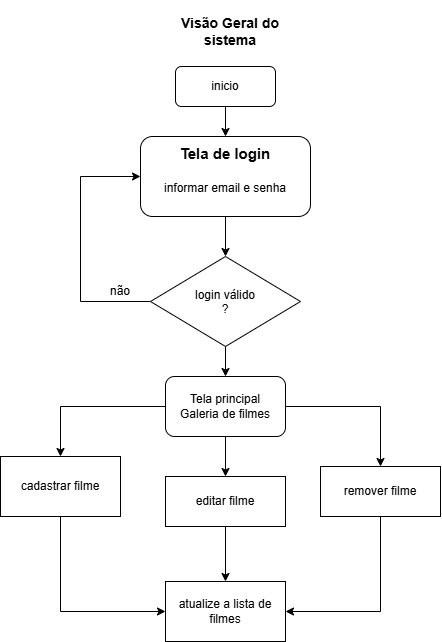

The diagram above was exported from draw.io. Its source (the exported page's mxGraphModel, read from the mxfile embedded in the PNG):
<mxGraphModel dx="774" dy="451" grid="1" gridSize="10" guides="1" tooltips="1" connect="1" arrows="1" fold="1" page="1" pageScale="1" pageWidth="827" pageHeight="1169" math="0" shadow="0">
  <root>
    <mxCell id="0" />
    <mxCell id="1" parent="0" />
    <mxCell id="YoZrZ37McojJTaBBjXTB-1" parent="1" style="text;html=1;whiteSpace=wrap;strokeColor=none;fillColor=none;align=center;verticalAlign=middle;rounded=0;" value="&lt;h3&gt;Visão Geral do sistema&lt;/h3&gt;" vertex="1">
      <mxGeometry height="50" width="110" x="335" y="10" as="geometry" />
    </mxCell>
    <mxCell id="YoZrZ37McojJTaBBjXTB-27" edge="1" parent="1" source="YoZrZ37McojJTaBBjXTB-2" style="edgeStyle=orthogonalEdgeStyle;rounded=0;orthogonalLoop=1;jettySize=auto;html=1;" target="YoZrZ37McojJTaBBjXTB-3">
      <mxGeometry relative="1" as="geometry" />
    </mxCell>
    <mxCell id="YoZrZ37McojJTaBBjXTB-2" parent="1" style="rounded=1;whiteSpace=wrap;html=1;" value="inicio" vertex="1">
      <mxGeometry height="40" width="100" x="335" y="70" as="geometry" />
    </mxCell>
    <mxCell id="YoZrZ37McojJTaBBjXTB-26" edge="1" parent="1" source="YoZrZ37McojJTaBBjXTB-3" style="edgeStyle=orthogonalEdgeStyle;rounded=0;orthogonalLoop=1;jettySize=auto;html=1;entryX=0.5;entryY=0;entryDx=0;entryDy=0;" target="YoZrZ37McojJTaBBjXTB-4">
      <mxGeometry relative="1" as="geometry" />
    </mxCell>
    <mxCell id="YoZrZ37McojJTaBBjXTB-3" parent="1" style="rounded=1;whiteSpace=wrap;html=1;" value="&lt;h5 style=&quot;line-height: 160%;&quot;&gt;&lt;font style=&quot;font-size: 15px;&quot;&gt;Tela de login&lt;/font&gt;&lt;/h5&gt;&lt;div&gt;informar email e senha&lt;/div&gt;&lt;div&gt;&lt;br&gt;&lt;/div&gt;&lt;div&gt;&lt;br&gt;&lt;/div&gt;" vertex="1">
      <mxGeometry height="80" width="170" x="300" y="140" as="geometry" />
    </mxCell>
    <mxCell id="YoZrZ37McojJTaBBjXTB-9" edge="1" parent="1" source="YoZrZ37McojJTaBBjXTB-4" style="edgeStyle=orthogonalEdgeStyle;rounded=0;orthogonalLoop=1;jettySize=auto;html=1;entryX=0;entryY=0.5;entryDx=0;entryDy=0;" target="YoZrZ37McojJTaBBjXTB-3">
      <mxGeometry relative="1" as="geometry">
        <Array as="points">
          <mxPoint x="240" y="305" />
          <mxPoint x="240" y="180" />
        </Array>
        <mxPoint x="290" y="180" as="targetPoint" />
      </mxGeometry>
    </mxCell>
    <mxCell id="YoZrZ37McojJTaBBjXTB-25" edge="1" parent="1" source="YoZrZ37McojJTaBBjXTB-4" style="edgeStyle=orthogonalEdgeStyle;rounded=0;orthogonalLoop=1;jettySize=auto;html=1;" target="YoZrZ37McojJTaBBjXTB-12">
      <mxGeometry relative="1" as="geometry" />
    </mxCell>
    <mxCell id="YoZrZ37McojJTaBBjXTB-4" parent="1" style="rhombus;whiteSpace=wrap;html=1;shapeInside=1;" value="&lt;div&gt;&lt;br&gt;&lt;/div&gt;&lt;div&gt;&lt;br&gt;&lt;/div&gt;&lt;div&gt;&lt;br&gt;&lt;/div&gt;&lt;div&gt;login válido&lt;/div&gt;&lt;div&gt;?&lt;/div&gt;" vertex="1">
      <mxGeometry height="90" width="150" x="310" y="260" as="geometry" />
    </mxCell>
    <mxCell id="YoZrZ37McojJTaBBjXTB-10" parent="1" style="text;html=1;whiteSpace=wrap;strokeColor=none;fillColor=none;align=center;verticalAlign=middle;rounded=0;" value="não" vertex="1">
      <mxGeometry height="50" width="60" x="250" y="270" as="geometry" />
    </mxCell>
    <mxCell id="YoZrZ37McojJTaBBjXTB-20" edge="1" parent="1" source="YoZrZ37McojJTaBBjXTB-12" style="edgeStyle=orthogonalEdgeStyle;rounded=0;orthogonalLoop=1;jettySize=auto;html=1;" target="YoZrZ37McojJTaBBjXTB-14">
      <mxGeometry relative="1" as="geometry" />
    </mxCell>
    <mxCell id="YoZrZ37McojJTaBBjXTB-21" edge="1" parent="1" source="YoZrZ37McojJTaBBjXTB-12" style="edgeStyle=orthogonalEdgeStyle;rounded=0;orthogonalLoop=1;jettySize=auto;html=1;" target="YoZrZ37McojJTaBBjXTB-16">
      <mxGeometry relative="1" as="geometry" />
    </mxCell>
    <mxCell id="YoZrZ37McojJTaBBjXTB-22" edge="1" parent="1" source="YoZrZ37McojJTaBBjXTB-12" style="edgeStyle=orthogonalEdgeStyle;rounded=0;orthogonalLoop=1;jettySize=auto;html=1;" target="YoZrZ37McojJTaBBjXTB-18">
      <mxGeometry relative="1" as="geometry" />
    </mxCell>
    <mxCell id="YoZrZ37McojJTaBBjXTB-12" parent="1" style="rounded=1;whiteSpace=wrap;html=1;" value="Tela principal&lt;div&gt;Galeria de filmes&lt;/div&gt;" vertex="1">
      <mxGeometry height="60" width="120" x="325" y="380" as="geometry" />
    </mxCell>
    <mxCell id="YoZrZ37McojJTaBBjXTB-33" edge="1" parent="1" source="YoZrZ37McojJTaBBjXTB-14" style="edgeStyle=orthogonalEdgeStyle;rounded=0;orthogonalLoop=1;jettySize=auto;html=1;entryX=0;entryY=0.5;entryDx=0;entryDy=0;" target="YoZrZ37McojJTaBBjXTB-29">
      <mxGeometry relative="1" as="geometry">
        <Array as="points">
          <mxPoint x="220" y="615" />
        </Array>
      </mxGeometry>
    </mxCell>
    <mxCell id="YoZrZ37McojJTaBBjXTB-14" parent="1" style="rounded=0;whiteSpace=wrap;html=1;shadow=0;" value="cadastrar filme" vertex="1">
      <mxGeometry height="60" width="120" x="160" y="460" as="geometry" />
    </mxCell>
    <mxCell id="YoZrZ37McojJTaBBjXTB-32" edge="1" parent="1" source="YoZrZ37McojJTaBBjXTB-16" style="edgeStyle=orthogonalEdgeStyle;rounded=0;orthogonalLoop=1;jettySize=auto;html=1;entryX=0.5;entryY=0;entryDx=0;entryDy=0;" target="YoZrZ37McojJTaBBjXTB-29">
      <mxGeometry relative="1" as="geometry" />
    </mxCell>
    <mxCell id="YoZrZ37McojJTaBBjXTB-16" parent="1" style="rounded=0;whiteSpace=wrap;html=1;" value="editar filme" vertex="1">
      <mxGeometry height="50" width="120" x="325" y="480" as="geometry" />
    </mxCell>
    <mxCell id="YoZrZ37McojJTaBBjXTB-30" edge="1" parent="1" source="YoZrZ37McojJTaBBjXTB-18" style="edgeStyle=orthogonalEdgeStyle;rounded=0;orthogonalLoop=1;jettySize=auto;html=1;" target="YoZrZ37McojJTaBBjXTB-29">
      <mxGeometry relative="1" as="geometry">
        <Array as="points">
          <mxPoint x="540" y="615" />
        </Array>
        <mxPoint x="460" y="630" as="targetPoint" />
      </mxGeometry>
    </mxCell>
    <mxCell id="YoZrZ37McojJTaBBjXTB-18" parent="1" style="rounded=0;whiteSpace=wrap;html=1;" value="remover filme" vertex="1">
      <mxGeometry height="50" width="120" x="480" y="470" as="geometry" />
    </mxCell>
    <mxCell id="YoZrZ37McojJTaBBjXTB-29" parent="1" style="rounded=0;whiteSpace=wrap;html=1;" value="atualize a lista de filmes" vertex="1">
      <mxGeometry height="60" width="120" x="325" y="585" as="geometry" />
    </mxCell>
  </root>
</mxGraphModel>